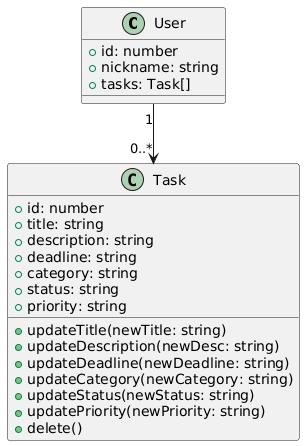

The diagram above was rendered by PlantUML. Its source (embedded in the PNG):
@startuml
class User {
  + id: number
  + nickname: string
  + tasks: Task[]
}

class Task {
  + id: number
  + title: string
  + description: string
  + deadline: string
  + category: string
  + status: string
  + priority: string

  + updateTitle(newTitle: string)
  + updateDescription(newDesc: string)
  + updateDeadline(newDeadline: string)
  + updateCategory(newCategory: string)
  + updateStatus(newStatus: string)
  + updatePriority(newPriority: string)
  + delete()
}

User "1" --> "0..*" Task
@enduml